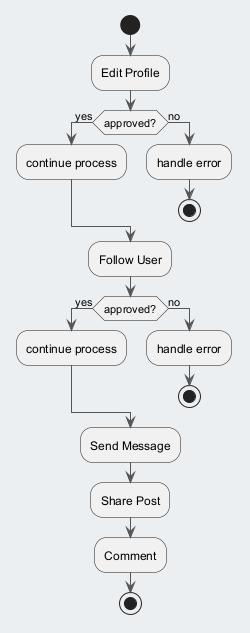

The diagram above was rendered by PlantUML. Its source (embedded in the PNG):
@startuml
skinparam backgroundColor #ECEFF1
skinparam classBackgroundColor #FFFFFF
skinparam classBorderColor #455A64
skinparam ArrowColor #555555
start
:Edit Profile;
if (approved?) then (yes)
:continue process;
else (no)
:handle error;
stop
endif
:Follow User;
if (approved?) then (yes)
:continue process;
else (no)
:handle error;
stop
endif
:Send Message;
:Share Post;
:Comment;
stop
@enduml